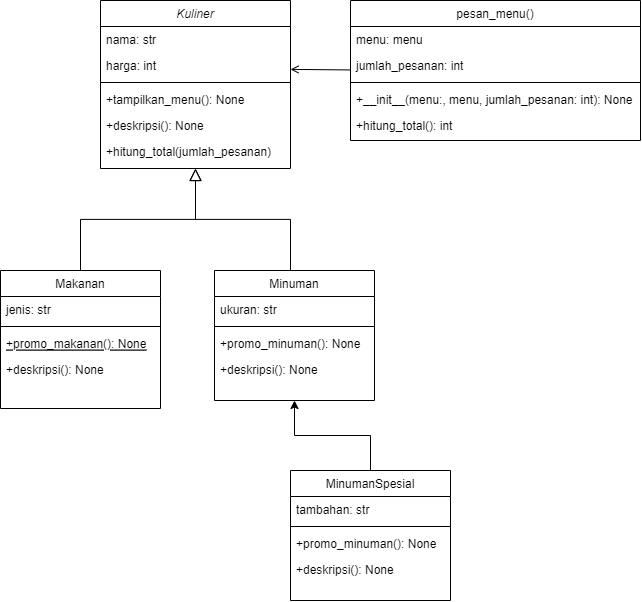

The diagram above was exported from draw.io. Its source (the exported page's mxGraphModel, read from the mxfile embedded in the PNG):
<mxGraphModel dx="1433" dy="690" grid="1" gridSize="10" guides="1" tooltips="1" connect="1" arrows="1" fold="1" page="1" pageScale="1" pageWidth="827" pageHeight="1169" math="0" shadow="0">
  <root>
    <mxCell id="WIyWlLk6GJQsqaUBKTNV-0" />
    <mxCell id="WIyWlLk6GJQsqaUBKTNV-1" parent="WIyWlLk6GJQsqaUBKTNV-0" />
    <mxCell id="zkfFHV4jXpPFQw0GAbJ--26" value="" style="endArrow=open;shadow=0;strokeWidth=1;rounded=0;endFill=1;edgeStyle=elbowEdgeStyle;elbow=vertical;exitX=0;exitY=0.5;exitDx=0;exitDy=0;" parent="WIyWlLk6GJQsqaUBKTNV-1" edge="1">
      <mxGeometry x="0.5" y="41" relative="1" as="geometry">
        <mxPoint x="470" y="159.4400000000001" as="sourcePoint" />
        <mxPoint x="410" y="159.44" as="targetPoint" />
        <mxPoint x="-40" y="32" as="offset" />
      </mxGeometry>
    </mxCell>
    <mxCell id="zkfFHV4jXpPFQw0GAbJ--27" value="" style="resizable=0;align=left;verticalAlign=bottom;labelBackgroundColor=none;fontSize=12;" parent="zkfFHV4jXpPFQw0GAbJ--26" connectable="0" vertex="1">
      <mxGeometry x="-1" relative="1" as="geometry">
        <mxPoint y="4" as="offset" />
      </mxGeometry>
    </mxCell>
    <mxCell id="zkfFHV4jXpPFQw0GAbJ--28" value="" style="resizable=0;align=right;verticalAlign=bottom;labelBackgroundColor=none;fontSize=12;" parent="zkfFHV4jXpPFQw0GAbJ--26" connectable="0" vertex="1">
      <mxGeometry x="1" relative="1" as="geometry">
        <mxPoint x="-7" y="4" as="offset" />
      </mxGeometry>
    </mxCell>
    <mxCell id="zkfFHV4jXpPFQw0GAbJ--0" value="Kuliner" style="swimlane;fontStyle=2;align=center;verticalAlign=top;childLayout=stackLayout;horizontal=1;startSize=26;horizontalStack=0;resizeParent=1;resizeLast=0;collapsible=1;marginBottom=0;rounded=0;shadow=0;strokeWidth=1;" parent="WIyWlLk6GJQsqaUBKTNV-1" vertex="1">
      <mxGeometry x="220" y="90" width="190" height="168" as="geometry">
        <mxRectangle x="230" y="140" width="160" height="26" as="alternateBounds" />
      </mxGeometry>
    </mxCell>
    <mxCell id="zkfFHV4jXpPFQw0GAbJ--1" value="nama: str" style="text;align=left;verticalAlign=top;spacingLeft=4;spacingRight=4;overflow=hidden;rotatable=0;points=[[0,0.5],[1,0.5]];portConstraint=eastwest;" parent="zkfFHV4jXpPFQw0GAbJ--0" vertex="1">
      <mxGeometry y="26" width="190" height="26" as="geometry" />
    </mxCell>
    <mxCell id="zkfFHV4jXpPFQw0GAbJ--2" value="harga: int" style="text;align=left;verticalAlign=top;spacingLeft=4;spacingRight=4;overflow=hidden;rotatable=0;points=[[0,0.5],[1,0.5]];portConstraint=eastwest;rounded=0;shadow=0;html=0;" parent="zkfFHV4jXpPFQw0GAbJ--0" vertex="1">
      <mxGeometry y="52" width="190" height="26" as="geometry" />
    </mxCell>
    <mxCell id="zkfFHV4jXpPFQw0GAbJ--4" value="" style="line;html=1;strokeWidth=1;align=left;verticalAlign=middle;spacingTop=-1;spacingLeft=3;spacingRight=3;rotatable=0;labelPosition=right;points=[];portConstraint=eastwest;" parent="zkfFHV4jXpPFQw0GAbJ--0" vertex="1">
      <mxGeometry y="78" width="190" height="8" as="geometry" />
    </mxCell>
    <mxCell id="zkfFHV4jXpPFQw0GAbJ--5" value="+tampilkan_menu(): None" style="text;align=left;verticalAlign=top;spacingLeft=4;spacingRight=4;overflow=hidden;rotatable=0;points=[[0,0.5],[1,0.5]];portConstraint=eastwest;" parent="zkfFHV4jXpPFQw0GAbJ--0" vertex="1">
      <mxGeometry y="86" width="190" height="26" as="geometry" />
    </mxCell>
    <mxCell id="v2cy1yQZa_OblSGD_rlm-0" value="+deskripsi(): None&#10;" style="text;align=left;verticalAlign=top;spacingLeft=4;spacingRight=4;overflow=hidden;rotatable=0;points=[[0,0.5],[1,0.5]];portConstraint=eastwest;" vertex="1" parent="zkfFHV4jXpPFQw0GAbJ--0">
      <mxGeometry y="112" width="190" height="26" as="geometry" />
    </mxCell>
    <mxCell id="v2cy1yQZa_OblSGD_rlm-3" value="+hitung_total(jumlah_pesanan)" style="text;align=left;verticalAlign=top;spacingLeft=4;spacingRight=4;overflow=hidden;rotatable=0;points=[[0,0.5],[1,0.5]];portConstraint=eastwest;" vertex="1" parent="zkfFHV4jXpPFQw0GAbJ--0">
      <mxGeometry y="138" width="190" height="26" as="geometry" />
    </mxCell>
    <mxCell id="zkfFHV4jXpPFQw0GAbJ--6" value="Makanan" style="swimlane;fontStyle=0;align=center;verticalAlign=top;childLayout=stackLayout;horizontal=1;startSize=26;horizontalStack=0;resizeParent=1;resizeLast=0;collapsible=1;marginBottom=0;rounded=0;shadow=0;strokeWidth=1;" parent="WIyWlLk6GJQsqaUBKTNV-1" vertex="1">
      <mxGeometry x="120" y="360" width="160" height="138" as="geometry">
        <mxRectangle x="130" y="380" width="160" height="26" as="alternateBounds" />
      </mxGeometry>
    </mxCell>
    <mxCell id="zkfFHV4jXpPFQw0GAbJ--7" value="jenis: str" style="text;align=left;verticalAlign=top;spacingLeft=4;spacingRight=4;overflow=hidden;rotatable=0;points=[[0,0.5],[1,0.5]];portConstraint=eastwest;" parent="zkfFHV4jXpPFQw0GAbJ--6" vertex="1">
      <mxGeometry y="26" width="160" height="26" as="geometry" />
    </mxCell>
    <mxCell id="zkfFHV4jXpPFQw0GAbJ--9" value="" style="line;html=1;strokeWidth=1;align=left;verticalAlign=middle;spacingTop=-1;spacingLeft=3;spacingRight=3;rotatable=0;labelPosition=right;points=[];portConstraint=eastwest;" parent="zkfFHV4jXpPFQw0GAbJ--6" vertex="1">
      <mxGeometry y="52" width="160" height="8" as="geometry" />
    </mxCell>
    <mxCell id="zkfFHV4jXpPFQw0GAbJ--10" value="+promo_makanan(): None" style="text;align=left;verticalAlign=top;spacingLeft=4;spacingRight=4;overflow=hidden;rotatable=0;points=[[0,0.5],[1,0.5]];portConstraint=eastwest;fontStyle=4" parent="zkfFHV4jXpPFQw0GAbJ--6" vertex="1">
      <mxGeometry y="60" width="160" height="26" as="geometry" />
    </mxCell>
    <mxCell id="zkfFHV4jXpPFQw0GAbJ--11" value="+deskripsi(): None" style="text;align=left;verticalAlign=top;spacingLeft=4;spacingRight=4;overflow=hidden;rotatable=0;points=[[0,0.5],[1,0.5]];portConstraint=eastwest;" parent="zkfFHV4jXpPFQw0GAbJ--6" vertex="1">
      <mxGeometry y="86" width="160" height="22" as="geometry" />
    </mxCell>
    <mxCell id="zkfFHV4jXpPFQw0GAbJ--12" value="" style="endArrow=block;endSize=10;endFill=0;shadow=0;strokeWidth=1;rounded=0;edgeStyle=elbowEdgeStyle;elbow=vertical;" parent="WIyWlLk6GJQsqaUBKTNV-1" source="zkfFHV4jXpPFQw0GAbJ--6" target="zkfFHV4jXpPFQw0GAbJ--0" edge="1">
      <mxGeometry width="160" relative="1" as="geometry">
        <mxPoint x="200" y="203" as="sourcePoint" />
        <mxPoint x="200" y="203" as="targetPoint" />
      </mxGeometry>
    </mxCell>
    <mxCell id="zkfFHV4jXpPFQw0GAbJ--16" value="" style="endArrow=block;endSize=10;endFill=0;shadow=0;strokeWidth=1;rounded=0;edgeStyle=elbowEdgeStyle;elbow=vertical;" parent="WIyWlLk6GJQsqaUBKTNV-1" edge="1">
      <mxGeometry width="160" relative="1" as="geometry">
        <mxPoint x="410" y="360" as="sourcePoint" />
        <mxPoint x="315" y="258" as="targetPoint" />
      </mxGeometry>
    </mxCell>
    <mxCell id="v2cy1yQZa_OblSGD_rlm-45" style="edgeStyle=orthogonalEdgeStyle;rounded=0;orthogonalLoop=1;jettySize=auto;html=1;exitX=0.5;exitY=0;exitDx=0;exitDy=0;entryX=0.5;entryY=1;entryDx=0;entryDy=0;" edge="1" parent="WIyWlLk6GJQsqaUBKTNV-1" source="v2cy1yQZa_OblSGD_rlm-36" target="v2cy1yQZa_OblSGD_rlm-13">
      <mxGeometry relative="1" as="geometry" />
    </mxCell>
    <mxCell id="v2cy1yQZa_OblSGD_rlm-13" value="Minuman" style="swimlane;fontStyle=0;align=center;verticalAlign=top;childLayout=stackLayout;horizontal=1;startSize=26;horizontalStack=0;resizeParent=1;resizeLast=0;collapsible=1;marginBottom=0;rounded=0;shadow=0;strokeWidth=1;" vertex="1" parent="WIyWlLk6GJQsqaUBKTNV-1">
      <mxGeometry x="334" y="360" width="160" height="130" as="geometry">
        <mxRectangle x="550" y="140" width="160" height="26" as="alternateBounds" />
      </mxGeometry>
    </mxCell>
    <mxCell id="v2cy1yQZa_OblSGD_rlm-14" value="ukuran: str" style="text;align=left;verticalAlign=top;spacingLeft=4;spacingRight=4;overflow=hidden;rotatable=0;points=[[0,0.5],[1,0.5]];portConstraint=eastwest;" vertex="1" parent="v2cy1yQZa_OblSGD_rlm-13">
      <mxGeometry y="26" width="160" height="26" as="geometry" />
    </mxCell>
    <mxCell id="v2cy1yQZa_OblSGD_rlm-19" value="" style="line;html=1;strokeWidth=1;align=left;verticalAlign=middle;spacingTop=-1;spacingLeft=3;spacingRight=3;rotatable=0;labelPosition=right;points=[];portConstraint=eastwest;" vertex="1" parent="v2cy1yQZa_OblSGD_rlm-13">
      <mxGeometry y="52" width="160" height="8" as="geometry" />
    </mxCell>
    <mxCell id="v2cy1yQZa_OblSGD_rlm-20" value="+promo_minuman(): None" style="text;align=left;verticalAlign=top;spacingLeft=4;spacingRight=4;overflow=hidden;rotatable=0;points=[[0,0.5],[1,0.5]];portConstraint=eastwest;" vertex="1" parent="v2cy1yQZa_OblSGD_rlm-13">
      <mxGeometry y="60" width="160" height="26" as="geometry" />
    </mxCell>
    <mxCell id="v2cy1yQZa_OblSGD_rlm-21" value="+deskripsi(): None" style="text;align=left;verticalAlign=top;spacingLeft=4;spacingRight=4;overflow=hidden;rotatable=0;points=[[0,0.5],[1,0.5]];portConstraint=eastwest;" vertex="1" parent="v2cy1yQZa_OblSGD_rlm-13">
      <mxGeometry y="86" width="160" height="26" as="geometry" />
    </mxCell>
    <mxCell id="v2cy1yQZa_OblSGD_rlm-29" value="pesan_menu()" style="swimlane;fontStyle=0;align=center;verticalAlign=top;childLayout=stackLayout;horizontal=1;startSize=26;horizontalStack=0;resizeParent=1;resizeLast=0;collapsible=1;marginBottom=0;rounded=0;shadow=0;strokeWidth=1;" vertex="1" parent="WIyWlLk6GJQsqaUBKTNV-1">
      <mxGeometry x="470" y="90" width="290" height="140" as="geometry">
        <mxRectangle x="550" y="140" width="160" height="26" as="alternateBounds" />
      </mxGeometry>
    </mxCell>
    <mxCell id="v2cy1yQZa_OblSGD_rlm-30" value="menu: menu" style="text;align=left;verticalAlign=top;spacingLeft=4;spacingRight=4;overflow=hidden;rotatable=0;points=[[0,0.5],[1,0.5]];portConstraint=eastwest;rounded=0;shadow=0;html=0;" vertex="1" parent="v2cy1yQZa_OblSGD_rlm-29">
      <mxGeometry y="26" width="290" height="26" as="geometry" />
    </mxCell>
    <mxCell id="v2cy1yQZa_OblSGD_rlm-31" value="jumlah_pesanan: int" style="text;align=left;verticalAlign=top;spacingLeft=4;spacingRight=4;overflow=hidden;rotatable=0;points=[[0,0.5],[1,0.5]];portConstraint=eastwest;rounded=0;shadow=0;html=0;" vertex="1" parent="v2cy1yQZa_OblSGD_rlm-29">
      <mxGeometry y="52" width="290" height="26" as="geometry" />
    </mxCell>
    <mxCell id="v2cy1yQZa_OblSGD_rlm-32" value="" style="line;html=1;strokeWidth=1;align=left;verticalAlign=middle;spacingTop=-1;spacingLeft=3;spacingRight=3;rotatable=0;labelPosition=right;points=[];portConstraint=eastwest;" vertex="1" parent="v2cy1yQZa_OblSGD_rlm-29">
      <mxGeometry y="78" width="290" height="8" as="geometry" />
    </mxCell>
    <mxCell id="v2cy1yQZa_OblSGD_rlm-33" value="+__init__(menu:, menu, jumlah_pesanan: int): None" style="text;align=left;verticalAlign=top;spacingLeft=4;spacingRight=4;overflow=hidden;rotatable=0;points=[[0,0.5],[1,0.5]];portConstraint=eastwest;" vertex="1" parent="v2cy1yQZa_OblSGD_rlm-29">
      <mxGeometry y="86" width="290" height="26" as="geometry" />
    </mxCell>
    <mxCell id="v2cy1yQZa_OblSGD_rlm-34" value="+hitung_total(): int" style="text;align=left;verticalAlign=top;spacingLeft=4;spacingRight=4;overflow=hidden;rotatable=0;points=[[0,0.5],[1,0.5]];portConstraint=eastwest;" vertex="1" parent="v2cy1yQZa_OblSGD_rlm-29">
      <mxGeometry y="112" width="290" height="26" as="geometry" />
    </mxCell>
    <mxCell id="v2cy1yQZa_OblSGD_rlm-36" value="MinumanSpesial" style="swimlane;fontStyle=0;align=center;verticalAlign=top;childLayout=stackLayout;horizontal=1;startSize=26;horizontalStack=0;resizeParent=1;resizeLast=0;collapsible=1;marginBottom=0;rounded=0;shadow=0;strokeWidth=1;" vertex="1" parent="WIyWlLk6GJQsqaUBKTNV-1">
      <mxGeometry x="410" y="560" width="160" height="130" as="geometry">
        <mxRectangle x="550" y="140" width="160" height="26" as="alternateBounds" />
      </mxGeometry>
    </mxCell>
    <mxCell id="v2cy1yQZa_OblSGD_rlm-37" value="tambahan: str" style="text;align=left;verticalAlign=top;spacingLeft=4;spacingRight=4;overflow=hidden;rotatable=0;points=[[0,0.5],[1,0.5]];portConstraint=eastwest;" vertex="1" parent="v2cy1yQZa_OblSGD_rlm-36">
      <mxGeometry y="26" width="160" height="26" as="geometry" />
    </mxCell>
    <mxCell id="v2cy1yQZa_OblSGD_rlm-38" value="" style="line;html=1;strokeWidth=1;align=left;verticalAlign=middle;spacingTop=-1;spacingLeft=3;spacingRight=3;rotatable=0;labelPosition=right;points=[];portConstraint=eastwest;" vertex="1" parent="v2cy1yQZa_OblSGD_rlm-36">
      <mxGeometry y="52" width="160" height="8" as="geometry" />
    </mxCell>
    <mxCell id="v2cy1yQZa_OblSGD_rlm-39" value="+promo_minuman(): None" style="text;align=left;verticalAlign=top;spacingLeft=4;spacingRight=4;overflow=hidden;rotatable=0;points=[[0,0.5],[1,0.5]];portConstraint=eastwest;" vertex="1" parent="v2cy1yQZa_OblSGD_rlm-36">
      <mxGeometry y="60" width="160" height="26" as="geometry" />
    </mxCell>
    <mxCell id="v2cy1yQZa_OblSGD_rlm-40" value="+deskripsi(): None" style="text;align=left;verticalAlign=top;spacingLeft=4;spacingRight=4;overflow=hidden;rotatable=0;points=[[0,0.5],[1,0.5]];portConstraint=eastwest;" vertex="1" parent="v2cy1yQZa_OblSGD_rlm-36">
      <mxGeometry y="86" width="160" height="26" as="geometry" />
    </mxCell>
  </root>
</mxGraphModel>